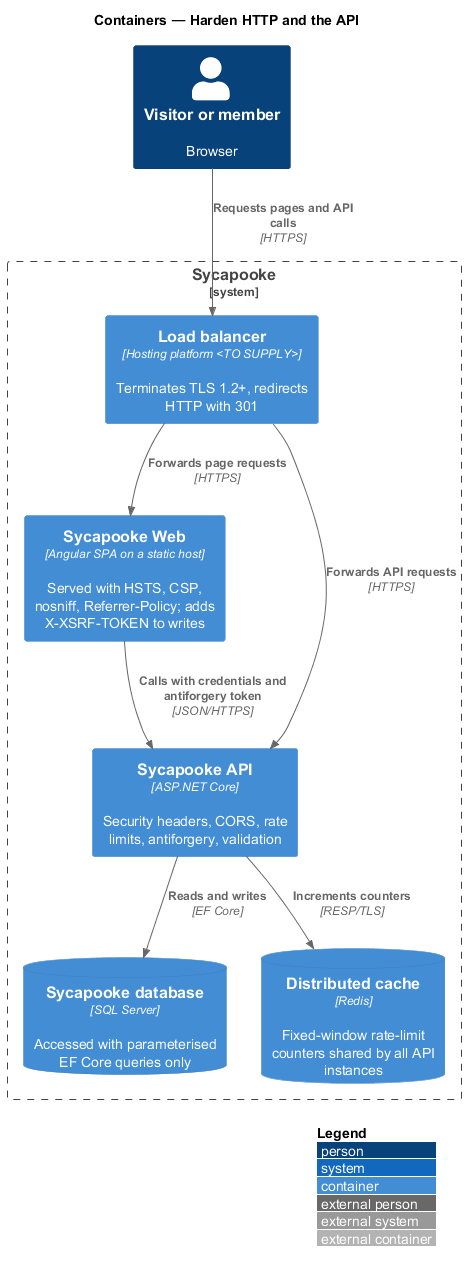

The diagram above was rendered by PlantUML. Its source (embedded in the PNG):
@startuml
!include <C4/C4_Container>
LAYOUT_WITH_LEGEND()
title Containers — Harden HTTP and the API

Person(visitor, "Visitor or member", "Browser")
System_Boundary(sycapooke, "Sycapooke") {
  Container(lb, "Load balancer", "Hosting platform <TO SUPPLY>", "Terminates TLS 1.2+, redirects HTTP with 301")
  Container(web, "Sycapooke Web", "Angular SPA on a static host", "Served with HSTS, CSP, nosniff, Referrer-Policy; adds X-XSRF-TOKEN to writes")
  Container(api, "Sycapooke API", "ASP.NET Core", "Security headers, CORS, rate limits, antiforgery, validation")
  ContainerDb(db, "Sycapooke database", "SQL Server", "Accessed with parameterised EF Core queries only")
  ContainerDb(cache, "Distributed cache", "Redis", "Fixed-window rate-limit counters shared by all API instances")
}
Rel(visitor, lb, "Requests pages and API calls", "HTTPS")
Rel(lb, web, "Forwards page requests", "HTTPS")
Rel(lb, api, "Forwards API requests", "HTTPS")
Rel(web, api, "Calls with credentials and antiforgery token", "JSON/HTTPS")
Rel(api, cache, "Increments counters", "RESP/TLS")
Rel(api, db, "Reads and writes", "EF Core")
@enduml